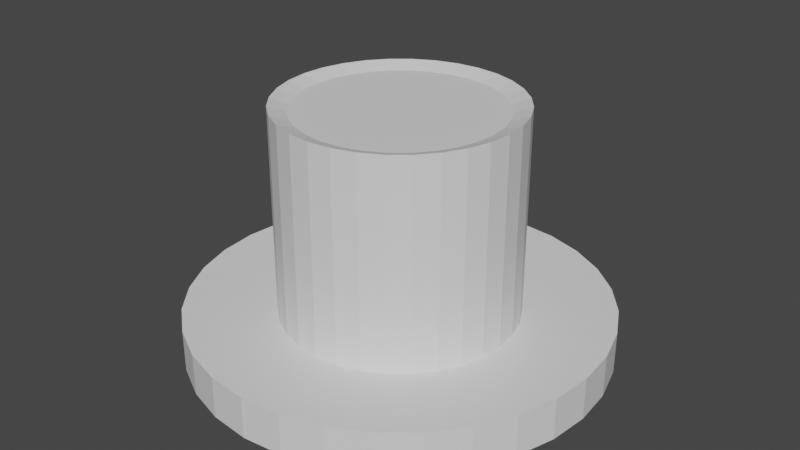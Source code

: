 # Source: Elegant.blend  (saved by Blender 3.2.14; exported with 4.5.12 LTS)
import bpy
from mathutils import Matrix  # noqa: F401  (used for matrix-valued properties, if any)

bpy.ops.wm.read_factory_settings(use_empty=True)
scene = bpy.context.scene
scene.name = 'Scene'

# ---- collections
col_collection = bpy.data.collections.new('Collection'); scene.collection.children.link(col_collection)

# ---- materials (node trees are filled in below, after node groups)
mat_material_002 = bpy.data.materials.new('Material.002')
mat_material_002.use_transparent_shadow = False

# ---- material node trees
mat_material_002.use_nodes = True; mat_material_002.node_tree.nodes.clear()
_N = mat_material_002.node_tree.nodes; _L = mat_material_002.node_tree.links
n0 = _N.new('ShaderNodeBsdfPrincipled'); n0.name = 'Principled BSDF'; n0.location = (10, 300)
n0.distribution = 'GGX'
n0.subsurface_method = 'RANDOM_WALK_SKIN'
n0.inputs[3].default_value = 1.45
n0.inputs[27].default_value = (0.0, 0.0, 0.0, 1.0)
n0.inputs[28].default_value = 1.0
n1 = _N.new('ShaderNodeOutputMaterial'); n1.name = 'Material Output'; n1.location = (300, 300)
_L.new(n0.outputs[0], n1.inputs[0])
n1.is_active_output = True

# ---- world
world_world = bpy.data.worlds.new('World'); scene.world = world_world
world_world.use_nodes = True; world_world.node_tree.nodes.clear()
_N = world_world.node_tree.nodes; _L = world_world.node_tree.links
n0 = _N.new('ShaderNodeOutputWorld'); n0.name = 'World Output'; n0.location = (300, 300)
n1 = _N.new('ShaderNodeBackground'); n1.name = 'Background'; n1.location = (10, 300)
n1.inputs[0].default_value = (0.05088, 0.05088, 0.05088, 1.0)
_L.new(n1.outputs[0], n0.inputs[0])
n0.is_active_output = True
world_world.color = (0.05088, 0.05088, 0.05088)
world_world.use_sun_shadow = False
world_world.sun_shadow_jitter_overblur = 0.0

# ---- meshes
me_cylinder = bpy.data.meshes.new('Cylinder')
me_cylinder.from_pydata([(-5.385e-09, 1.771, -1.078), (-1.895e-08, 0.8511, 0.9497), (0.3455, 1.737, -1.078), (0.166, 0.8347, 0.9497), (0.6777, 1.636, -1.078), (0.3257, 0.7863, 0.9497), (0.9839, 1.473, -1.078), (0.4728, 0.7076, 0.9497), (1.252, 1.252, -1.078), (0.6018, 0.6018, 0.9497), (1.473, 0.9839, -1.078), (0.7076, 0.4728, 0.9497), (1.636, 0.6777, -1.078), (0.7863, 0.3257, 0.9497), (1.737, 0.3455, -1.078), (0.8347, 0.166, 0.9497), (1.771, -5.874e-08, -1.078), (0.8511, -3.925e-08, 0.9497), (1.737, -0.3455, -1.078), (0.8347, -0.166, 0.9497), (1.636, -0.6777, -1.078), (0.7863, -0.3257, 0.9497), (1.473, -0.9839, -1.078), (0.7076, -0.4728, 0.9497), (1.252, -1.252, -1.078), (0.6018, -0.6018, 0.9497), (0.9839, -1.473, -1.078), (0.4728, -0.7076, 0.9497), (0.6777, -1.636, -1.078), (0.3257, -0.7863, 0.9497), (0.3455, -1.737, -1.078), (0.166, -0.8347, 0.9497), (-1.602e-07, -1.771, -1.078), (-7.85e-08, -0.8511, 0.9497), (-0.3455, -1.737, -1.078), (-0.166, -0.8347, 0.9497), (-0.6777, -1.636, -1.078), (-0.3257, -0.7863, 0.9497), (-0.9839, -1.472, -1.078), (-0.4728, -0.7076, 0.9497), (-1.252, -1.252, -1.078), (-0.6018, -0.6018, 0.9497), (-1.472, -0.9839, -1.078), (-0.7076, -0.4728, 0.9497), (-1.636, -0.6777, -1.078), (-0.7863, -0.3257, 0.9497), (-1.737, -0.3455, -1.078), (-0.8347, -0.166, 0.9497), (-1.771, 3.979e-08, -1.078), (-0.8511, 1.192e-08, 0.9497), (-1.737, 0.3455, -1.078), (-0.8347, 0.166, 0.9497), (-1.636, 0.6777, -1.078), (-0.7863, 0.3257, 0.9497), (-1.473, 0.9839, -1.078), (-0.7076, 0.4728, 0.9497), (-1.252, 1.252, -1.078), (-0.6018, 0.6018, 0.9497), (-0.9839, 1.473, -1.078), (-0.4728, 0.7076, 0.9497), (-0.6777, 1.636, -1.078), (-0.3257, 0.7863, 0.9497), (-0.3455, 1.737, -1.078), (-0.166, 0.8347, 0.9497), (-5.385e-09, 1.771, -0.7199), (0.3455, 1.737, -0.7199), (0.6777, 1.636, -0.7199), (0.9839, 1.473, -0.7199), (1.252, 1.252, -0.7199), (1.473, 0.9839, -0.7199), (1.636, 0.6777, -0.7199), (1.737, 0.3455, -0.7199), (1.771, -5.874e-08, -0.7199), (1.737, -0.3455, -0.7199), (1.636, -0.6777, -0.7199), (1.473, -0.9839, -0.7199), (1.252, -1.252, -0.7199), (0.9839, -1.473, -0.7199), (0.6777, -1.636, -0.7199), (0.3455, -1.737, -0.7199), (-1.602e-07, -1.771, -0.7199), (-0.3455, -1.737, -0.7199), (-0.6777, -1.636, -0.7199), (-0.9839, -1.472, -0.7199), (-1.252, -1.252, -0.7199), (-1.472, -0.9839, -0.7199), (-1.636, -0.6777, -0.7199), (-1.737, -0.3455, -0.7199), (-1.771, 3.979e-08, -0.7199), (-1.737, 0.3455, -0.7199), (-1.636, 0.6777, -0.7199), (-1.473, 0.9839, -0.7199), (-1.252, 1.252, -0.7199), (-0.9839, 1.473, -0.7199), (-0.6777, 1.636, -0.7199), (-0.3455, 1.737, -0.7199), (0.0, 1.0, -0.7706), (0.1951, 0.9808, -0.7706), (0.3827, 0.9239, -0.7706), (0.5556, 0.8315, -0.7706), (0.7071, 0.7071, -0.7706), (0.8315, 0.5556, -0.7706), (0.9239, 0.3827, -0.7706), (0.9808, 0.1951, -0.7706), (1.0, -4.371e-08, -0.7706), (0.9808, -0.1951, -0.7706), (0.9239, -0.3827, -0.7706), (0.8315, -0.5556, -0.7706), (0.7071, -0.7071, -0.7706), (0.5556, -0.8315, -0.7706), (0.3827, -0.9239, -0.7706), (0.1951, -0.9808, -0.7706), (-8.742e-08, -1.0, -0.7706), (-0.1951, -0.9808, -0.7706), (-0.3827, -0.9239, -0.7706), (-0.5556, -0.8315, -0.7706), (-0.7071, -0.7071, -0.7706), (-0.8315, -0.5556, -0.7706), (-0.9239, -0.3827, -0.7706), (-0.9808, -0.1951, -0.7706), (-1.0, 1.192e-08, -0.7706), (-0.9808, 0.1951, -0.7706), (-0.9239, 0.3827, -0.7706), (-0.8315, 0.5556, -0.7706), (-0.7071, 0.7071, -0.7706), (-0.5556, 0.8315, -0.7706), (-0.3827, 0.9239, -0.7706), (-0.1951, 0.9808, -0.7706), (0.1951, 0.9808, 1.0), (0.0, 1.0, 1.0), (0.3827, 0.9239, 1.0), (0.5556, 0.8315, 1.0), (0.7071, 0.7071, 1.0), (0.8315, 0.5556, 1.0), (0.9239, 0.3827, 1.0), (0.9808, 0.1951, 1.0), (1.0, -4.371e-08, 1.0), (0.9808, -0.1951, 1.0), (0.9239, -0.3827, 1.0), (0.8315, -0.5556, 1.0), (0.7071, -0.7071, 1.0), (0.5556, -0.8315, 1.0), (0.3827, -0.9239, 1.0), (0.1951, -0.9808, 1.0), (-8.742e-08, -1.0, 1.0), (-0.1951, -0.9808, 1.0), (-0.3827, -0.9239, 1.0), (-0.5556, -0.8315, 1.0), (-0.7071, -0.7071, 1.0), (-0.8315, -0.5556, 1.0), (-0.9239, -0.3827, 1.0), (-0.9808, -0.1951, 1.0), (-1.0, 1.192e-08, 1.0), (-0.9808, 0.1951, 1.0), (-0.9239, 0.3827, 1.0), (-0.8315, 0.5556, 1.0), (-0.7071, 0.7071, 1.0), (-0.5556, 0.8315, 1.0), (-0.3827, 0.9239, 1.0), (-0.1951, 0.9808, 1.0)], [], [(96, 129, 128, 97), (97, 128, 130, 98), (98, 130, 131, 99), (99, 131, 132, 100), (100, 132, 133, 101), (101, 133, 134, 102), (102, 134, 135, 103), (103, 135, 136, 104), (104, 136, 137, 105), (105, 137, 138, 106), (106, 138, 139, 107), (107, 139, 140, 108), (108, 140, 141, 109), (109, 141, 142, 110), (110, 142, 143, 111), (111, 143, 144, 112), (112, 144, 145, 113), (113, 145, 146, 114), (114, 146, 147, 115), (115, 147, 148, 116), (116, 148, 149, 117), (117, 149, 150, 118), (118, 150, 151, 119), (119, 151, 152, 120), (120, 152, 153, 121), (121, 153, 154, 122), (122, 154, 155, 123), (123, 155, 156, 124), (124, 156, 157, 125), (125, 157, 158, 126), (3, 1, 63, 61, 59, 57, 55, 53, 51, 49, 47, 45, 43, 41, 39, 37, 35, 33, 31, 29, 27, 25, 23, 21, 19, 17, 15, 13, 11, 9, 7, 5), (126, 158, 159, 127), (127, 159, 129, 96), (0, 2, 4, 6, 8, 10, 12, 14, 16, 18, 20, 22, 24, 26, 28, 30, 32, 34, 36, 38, 40, 42, 44, 46, 48, 50, 52, 54, 56, 58, 60, 62), (62, 95, 64, 0), (60, 94, 95, 62), (58, 93, 94, 60), (56, 92, 93, 58), (54, 91, 92, 56), (52, 90, 91, 54), (50, 89, 90, 52), (48, 88, 89, 50), (46, 87, 88, 48), (44, 86, 87, 46), (42, 85, 86, 44), (40, 84, 85, 42), (38, 83, 84, 40), (36, 82, 83, 38), (34, 81, 82, 36), (32, 80, 81, 34), (30, 79, 80, 32), (28, 78, 79, 30), (26, 77, 78, 28), (24, 76, 77, 26), (22, 75, 76, 24), (20, 74, 75, 22), (18, 73, 74, 20), (16, 72, 73, 18), (14, 71, 72, 16), (12, 70, 71, 14), (10, 69, 70, 12), (8, 68, 69, 10), (6, 67, 68, 8), (4, 66, 67, 6), (2, 65, 66, 4), (0, 64, 65, 2), (95, 127, 96, 64), (94, 126, 127, 95), (93, 125, 126, 94), (92, 124, 125, 93), (91, 123, 124, 92), (90, 122, 123, 91), (89, 121, 122, 90), (88, 120, 121, 89), (87, 119, 120, 88), (86, 118, 119, 87), (85, 117, 118, 86), (84, 116, 117, 85), (83, 115, 116, 84), (82, 114, 115, 83), (81, 113, 114, 82), (80, 112, 113, 81), (79, 111, 112, 80), (78, 110, 111, 79), (77, 109, 110, 78), (76, 108, 109, 77), (75, 107, 108, 76), (74, 106, 107, 75), (73, 105, 106, 74), (72, 104, 105, 73), (71, 103, 104, 72), (70, 102, 103, 71), (69, 101, 102, 70), (68, 100, 101, 69), (67, 99, 100, 68), (66, 98, 99, 67), (65, 97, 98, 66), (64, 96, 97, 65), (1, 3, 128, 129), (3, 5, 130, 128), (5, 7, 131, 130), (7, 9, 132, 131), (9, 11, 133, 132), (11, 13, 134, 133), (13, 15, 135, 134), (15, 17, 136, 135), (17, 19, 137, 136), (19, 21, 138, 137), (21, 23, 139, 138), (23, 25, 140, 139), (25, 27, 141, 140), (27, 29, 142, 141), (29, 31, 143, 142), (31, 33, 144, 143), (33, 35, 145, 144), (35, 37, 146, 145), (37, 39, 147, 146), (39, 41, 148, 147), (41, 43, 149, 148), (43, 45, 150, 149), (45, 47, 151, 150), (47, 49, 152, 151), (49, 51, 153, 152), (51, 53, 154, 153), (53, 55, 155, 154), (55, 57, 156, 155), (57, 59, 157, 156), (59, 61, 158, 157), (61, 63, 159, 158), (63, 1, 129, 159)])
_uv = me_cylinder.uv_layers.new(name='UVMap')
_uv.uv.foreach_set('vector', [1.0, 0.5573, 1.0, 1.0, 0.9688, 1.0, 0.9688, 0.5573, 0.9688, 0.5573, 0.9688, 1.0, 0.9375, 1.0, 0.9375, 0.5573, 0.9375, 0.5573, 0.9375, 1.0, 0.9062, 1.0, 0.9062, 0.5573, 0.9062, 0.5573, 0.9062, 1.0, 0.875, 1.0, 0.875, 0.5573, 0.875, 0.5573, 0.875, 1.0, 0.8438, 1.0, 0.8438, 0.5573, 0.8438, 0.5573, 0.8438, 1.0, 0.8125, 1.0, 0.8125, 0.5573, 0.8125, 0.5573, 0.8125, 1.0, 0.7812, 1.0, 0.7812, 0.5573, 0.7812, 0.5573, 0.7812, 1.0, 0.75, 1.0, 0.75, 0.5573, 0.75, 0.5573, 0.75, 1.0, 0.7188, 1.0, 0.7188, 0.5573, 0.7188, 0.5573, 0.7188, 1.0, 0.6875, 1.0, 0.6875, 0.5573, 0.6875, 0.5573, 0.6875, 1.0, 0.6562, 1.0, 0.6562, 0.5573, 0.6562, 0.5573, 0.6562, 1.0, 0.625, 1.0, 0.625, 0.5573, 0.625, 0.5573, 0.625, 1.0, 0.5938, 1.0, 0.5938, 0.5573, 0.5938, 0.5573, 0.5938, 1.0, 0.5625, 1.0, 0.5625, 0.5573, 0.5625, 0.5573, 0.5625, 1.0, 0.5312, 1.0, 0.5312, 0.5573, 0.5312, 0.5573, 0.5312, 1.0, 0.5, 1.0, 0.5, 0.5573, 0.5, 0.5573, 0.5, 1.0, 0.4688, 1.0, 0.4688, 0.5573, 0.4688, 0.5573, 0.4688, 1.0, 0.4375, 1.0, 0.4375, 0.5573, 0.4375, 0.5573, 0.4375, 1.0, 0.4062, 1.0, 0.4062, 0.5573, 0.4062, 0.5573, 0.4062, 1.0, 0.375, 1.0, 0.375, 0.5573, 0.375, 0.5573, 0.375, 1.0, 0.3438, 1.0, 0.3438, 0.5573, 0.3438, 0.5573, 0.3438, 1.0, 0.3125, 1.0, 0.3125, 0.5573, 0.3125, 0.5573, 0.3125, 1.0, 0.2812, 1.0, 0.2812, 0.5573, 0.2812, 0.5573, 0.2812, 1.0, 0.25, 1.0, 0.25, 0.5573, 0.25, 0.5573, 0.25, 1.0, 0.2188, 1.0, 0.2188, 0.5573, 0.2188, 0.5573, 0.2188, 1.0, 0.1875, 1.0, 0.1875, 0.5573, 0.1875, 0.5573, 0.1875, 1.0, 0.1562, 1.0, 0.1562, 0.5573, 0.1562, 0.5573, 0.1562, 1.0, 0.125, 1.0, 0.125, 0.5573, 0.125, 0.5573, 0.125, 1.0, 0.09375, 1.0, 0.09375, 0.5573, 0.09375, 0.5573, 0.09375, 1.0, 0.0625, 1.0, 0.0625, 0.5573, 0.2898, 0.4503, 0.25, 0.4543, 0.2102, 0.4503, 0.1718, 0.4387, 0.1365, 0.4198, 0.1056, 0.3944, 0.08017, 0.3635, 0.06129, 0.3282, 0.04967, 0.2898, 0.04574, 0.25, 0.04967, 0.2102, 0.06129, 0.1718, 0.08017, 0.1365, 0.1056, 0.1056, 0.1365, 0.08017, 0.1718, 0.06129, 0.2102, 0.04967, 0.25, 0.04574, 0.2898, 0.04967, 0.3282, 0.06129, 0.3635, 0.08017, 0.3944, 0.1056, 0.4198, 0.1365, 0.4387, 0.1718, 0.4503, 0.2102, 0.4543, 0.25, 0.4503, 0.2898, 0.4387, 0.3282, 0.4198, 0.3635, 0.3944, 0.3944, 0.3635, 0.4198, 0.3282, 0.4387, 0.0625, 0.5573, 0.0625, 1.0, 0.03125, 1.0, 0.03125, 0.5573, 0.03125, 0.5573, 0.03125, 1.0, 0.0, 1.0, 0.0, 0.5573, 0.75, 0.49, 0.7968, 0.4854, 0.8418, 0.4717, 0.8833, 0.4496, 0.9197, 0.4197, 0.9496, 0.3833, 0.9717, 0.3418, 0.9854, 0.2968, 0.99, 0.25, 0.9854, 0.2032, 0.9717, 0.1582, 0.9496, 0.1167, 0.9197, 0.08029, 0.8833, 0.05045, 0.8418, 0.02827, 0.7968, 0.01461, 0.75, 0.01, 0.7032, 0.01461, 0.6582, 0.02827, 0.6167, 0.05045, 0.5803, 0.08029, 0.5504, 0.1167, 0.5283, 0.1582, 0.5146, 0.2032, 0.51, 0.25, 0.5146, 0.2968, 0.5283, 0.3418, 0.5504, 0.3833, 0.5803, 0.4197, 0.6167, 0.4496, 0.6582, 0.4717, 0.7032, 0.4854, 0.03125, 0.5, 0.03125, 0.5505, 0.0, 0.5505, 0.0, 0.5, 0.0625, 0.5, 0.0625, 0.5505, 0.03125, 0.5505, 0.03125, 0.5, 0.09375, 0.5, 0.09375, 0.5505, 0.0625, 0.5505, 0.0625, 0.5, 0.125, 0.5, 0.125, 0.5505, 0.09375, 0.5505, 0.09375, 0.5, 0.1562, 0.5, 0.1562, 0.5505, 0.125, 0.5505, 0.125, 0.5, 0.1875, 0.5, 0.1875, 0.5505, 0.1562, 0.5505, 0.1562, 0.5, 0.2188, 0.5, 0.2188, 0.5505, 0.1875, 0.5505, 0.1875, 0.5, 0.25, 0.5, 0.25, 0.5505, 0.2188, 0.5505, 0.2188, 0.5, 0.2812, 0.5, 0.2812, 0.5505, 0.25, 0.5505, 0.25, 0.5, 0.3125, 0.5, 0.3125, 0.5505, 0.2812, 0.5505, 0.2812, 0.5, 0.3438, 0.5, 0.3438, 0.5505, 0.3125, 0.5505, 0.3125, 0.5, 0.375, 0.5, 0.375, 0.5505, 0.3438, 0.5505, 0.3438, 0.5, 0.4062, 0.5, 0.4062, 0.5505, 0.375, 0.5505, 0.375, 0.5, 0.4375, 0.5, 0.4375, 0.5505, 0.4062, 0.5505, 0.4062, 0.5, 0.4688, 0.5, 0.4688, 0.5505, 0.4375, 0.5505, 0.4375, 0.5, 0.5, 0.5, 0.5, 0.5505, 0.4688, 0.5505, 0.4688, 0.5, 0.5312, 0.5, 0.5312, 0.5505, 0.5, 0.5505, 0.5, 0.5, 0.5625, 0.5, 0.5625, 0.5505, 0.5312, 0.5505, 0.5312, 0.5, 0.5938, 0.5, 0.5938, 0.5505, 0.5625, 0.5505, 0.5625, 0.5, 0.625, 0.5, 0.625, 0.5505, 0.5938, 0.5505, 0.5938, 0.5, 0.6562, 0.5, 0.6562, 0.5505, 0.625, 0.5505, 0.625, 0.5, 0.6875, 0.5, 0.6875, 0.5505, 0.6562, 0.5505, 0.6562, 0.5, 0.7188, 0.5, 0.7188, 0.5505, 0.6875, 0.5505, 0.6875, 0.5, 0.75, 0.5, 0.75, 0.5505, 0.7188, 0.5505, 0.7188, 0.5, 0.7812, 0.5, 0.7812, 0.5505, 0.75, 0.5505, 0.75, 0.5, 0.8125, 0.5, 0.8125, 0.5505, 0.7812, 0.5505, 0.7812, 0.5, 0.8438, 0.5, 0.8438, 0.5505, 0.8125, 0.5505, 0.8125, 0.5, 0.875, 0.5, 0.875, 0.5505, 0.8438, 0.5505, 0.8438, 0.5, 0.9062, 0.5, 0.9062, 0.5505, 0.875, 0.5505, 0.875, 0.5, 0.9375, 0.5, 0.9375, 0.5505, 0.9062, 0.5505, 0.9062, 0.5, 0.9688, 0.5, 0.9688, 0.5505, 0.9375, 0.5505, 0.9375, 0.5, 1.0, 0.5, 1.0, 0.5505, 0.9688, 0.5505, 0.9688, 0.5, 0.03125, 0.5505, 0.03125, 0.5573, 0.0, 0.5573, 0.0, 0.5505, 0.0625, 0.5505, 0.0625, 0.5573, 0.03125, 0.5573, 0.03125, 0.5505, 0.09375, 0.5505, 0.09375, 0.5573, 0.0625, 0.5573, 0.0625, 0.5505, 0.125, 0.5505, 0.125, 0.5573, 0.09375, 0.5573, 0.09375, 0.5505, 0.1562, 0.5505, 0.1562, 0.5573, 0.125, 0.5573, 0.125, 0.5505, 0.1875, 0.5505, 0.1875, 0.5573, 0.1562, 0.5573, 0.1562, 0.5505, 0.2188, 0.5505, 0.2188, 0.5573, 0.1875, 0.5573, 0.1875, 0.5505, 0.25, 0.5505, 0.25, 0.5573, 0.2188, 0.5573, 0.2188, 0.5505, 0.2812, 0.5505, 0.2812, 0.5573, 0.25, 0.5573, 0.25, 0.5505, 0.3125, 0.5505, 0.3125, 0.5573, 0.2812, 0.5573, 0.2812, 0.5505, 0.3438, 0.5505, 0.3438, 0.5573, 0.3125, 0.5573, 0.3125, 0.5505, 0.375, 0.5505, 0.375, 0.5573, 0.3438, 0.5573, 0.3438, 0.5505, 0.4062, 0.5505, 0.4062, 0.5573, 0.375, 0.5573, 0.375, 0.5505, 0.4375, 0.5505, 0.4375, 0.5573, 0.4062, 0.5573, 0.4062, 0.5505, 0.4688, 0.5505, 0.4688, 0.5573, 0.4375, 0.5573, 0.4375, 0.5505, 0.5, 0.5505, 0.5, 0.5573, 0.4688, 0.5573, 0.4688, 0.5505, 0.5312, 0.5505, 0.5312, 0.5573, 0.5, 0.5573, 0.5, 0.5505, 0.5625, 0.5505, 0.5625, 0.5573, 0.5312, 0.5573, 0.5312, 0.5505, 0.5938, 0.5505, 0.5938, 0.5573, 0.5625, 0.5573, 0.5625, 0.5505, 0.625, 0.5505, 0.625, 0.5573, 0.5938, 0.5573, 0.5938, 0.5505, 0.6562, 0.5505, 0.6562, 0.5573, 0.625, 0.5573, 0.625, 0.5505, 0.6875, 0.5505, 0.6875, 0.5573, 0.6562, 0.5573, 0.6562, 0.5505, 0.7188, 0.5505, 0.7188, 0.5573, 0.6875, 0.5573, 0.6875, 0.5505, 0.75, 0.5505, 0.75, 0.5573, 0.7188, 0.5573, 0.7188, 0.5505, 0.7812, 0.5505, 0.7812, 0.5573, 0.75, 0.5573, 0.75, 0.5505, 0.8125, 0.5505, 0.8125, 0.5573, 0.7812, 0.5573, 0.7812, 0.5505, 0.8438, 0.5505, 0.8438, 0.5573, 0.8125, 0.5573, 0.8125, 0.5505, 0.875, 0.5505, 0.875, 0.5573, 0.8438, 0.5573, 0.8438, 0.5505, 0.9062, 0.5505, 0.9062, 0.5573, 0.875, 0.5573, 0.875, 0.5505, 0.9375, 0.5505, 0.9375, 0.5573, 0.9062, 0.5573, 0.9062, 0.5505, 0.9688, 0.5505, 0.9688, 0.5573, 0.9375, 0.5573, 0.9375, 0.5505, 1.0, 0.5505, 1.0, 0.5573, 0.9688, 0.5573, 0.9688, 0.5505, 0.25, 0.4543, 0.2898, 0.4503, 0.2968, 0.4854, 0.25, 0.49, 0.2898, 0.4503, 0.3282, 0.4387, 0.3418, 0.4717, 0.2968, 0.4854, 0.3282, 0.4387, 0.3635, 0.4198, 0.3833, 0.4496, 0.3418, 0.4717, 0.3635, 0.4198, 0.3944, 0.3944, 0.4197, 0.4197, 0.3833, 0.4496, 0.3944, 0.3944, 0.4198, 0.3635, 0.4496, 0.3833, 0.4197, 0.4197, 0.4198, 0.3635, 0.4387, 0.3282, 0.4717, 0.3418, 0.4496, 0.3833, 0.4387, 0.3282, 0.4503, 0.2898, 0.4854, 0.2968, 0.4717, 0.3418, 0.4503, 0.2898, 0.4543, 0.25, 0.49, 0.25, 0.4854, 0.2968, 0.4543, 0.25, 0.4503, 0.2102, 0.4854, 0.2032, 0.49, 0.25, 0.4503, 0.2102, 0.4387, 0.1718, 0.4717, 0.1582, 0.4854, 0.2032, 0.4387, 0.1718, 0.4198, 0.1365, 0.4496, 0.1167, 0.4717, 0.1582, 0.4198, 0.1365, 0.3944, 0.1056, 0.4197, 0.08029, 0.4496, 0.1167, 0.3944, 0.1056, 0.3635, 0.08017, 0.3833, 0.05045, 0.4197, 0.08029, 0.3635, 0.08017, 0.3282, 0.06129, 0.3418, 0.02827, 0.3833, 0.05045, 0.3282, 0.06129, 0.2898, 0.04967, 0.2968, 0.01461, 0.3418, 0.02827, 0.2898, 0.04967, 0.25, 0.04574, 0.25, 0.01, 0.2968, 0.01461, 0.25, 0.04574, 0.2102, 0.04967, 0.2032, 0.01461, 0.25, 0.01, 0.2102, 0.04967, 0.1718, 0.06129, 0.1582, 0.02827, 0.2032, 0.01461, 0.1718, 0.06129, 0.1365, 0.08017, 0.1167, 0.05045, 0.1582, 0.02827, 0.1365, 0.08017, 0.1056, 0.1056, 0.08029, 0.08029, 0.1167, 0.05045, 0.1056, 0.1056, 0.08017, 0.1365, 0.05045, 0.1167, 0.08029, 0.08029, 0.08017, 0.1365, 0.06129, 0.1718, 0.02827, 0.1582, 0.05045, 0.1167, 0.06129, 0.1718, 0.04967, 0.2102, 0.01461, 0.2032, 0.02827, 0.1582, 0.04967, 0.2102, 0.04574, 0.25, 0.01, 0.25, 0.01461, 0.2032, 0.04574, 0.25, 0.04967, 0.2898, 0.01461, 0.2968, 0.01, 0.25, 0.04967, 0.2898, 0.06129, 0.3282, 0.02827, 0.3418, 0.01461, 0.2968, 0.06129, 0.3282, 0.08017, 0.3635, 0.05045, 0.3833, 0.02827, 0.3418, 0.08017, 0.3635, 0.1056, 0.3944, 0.08029, 0.4197, 0.05045, 0.3833, 0.1056, 0.3944, 0.1365, 0.4198, 0.1167, 0.4496, 0.08029, 0.4197, 0.1365, 0.4198, 0.1718, 0.4387, 0.1582, 0.4717, 0.1167, 0.4496, 0.1718, 0.4387, 0.2102, 0.4503, 0.2032, 0.4854, 0.1582, 0.4717, 0.2102, 0.4503, 0.25, 0.4543, 0.25, 0.49, 0.2032, 0.4854])
me_cylinder.materials.append(mat_material_002)
me_cylinder.update()

# ---- objects
ob_cylinder = bpy.data.objects.new('Cylinder', me_cylinder)

# ---- transforms, parenting, visibility, modifiers, constraints
ob_cylinder.location = (0.0, 0.0, 1.033)

# ---- collection membership
scene.collection.objects.link(ob_cylinder)

# ---- scene / render settings (as saved in the file)
scene.frame_start = 1; scene.frame_end = 250; scene.frame_set(1)
scene.render.engine = 'BLENDER_EEVEE_NEXT'
scene.cycles.use_denoising = False
scene.cycles.samples = 128
scene.cycles.sampling_pattern = 'TABULATED_SOBOL'
scene.cycles.use_adaptive_sampling = False
scene.cycles.use_light_tree = False
scene.view_settings.view_transform = 'Filmic'
bpy.context.view_layer.update()

# ---- added for rendering (the .blend has no active camera and no usable light): camera, sun
cam_auto = bpy.data.cameras.new('AutoCamera')
cam_auto.lens = 50.0
cam_auto.sensor_width = 36.0
cam_auto.clip_end = 1000.0
ob_auto_camera = bpy.data.objects.new('AutoCamera', cam_auto)
scene.collection.objects.link(ob_auto_camera)
ob_auto_camera.location = (5.01743, -6.02092, 5.00813)
ob_auto_camera.rotation_euler = (1.09748, -7.21219e-08, 0.694738)
scene.camera = ob_auto_camera
light_auto_sun = bpy.data.lights.new('AutoSun', 'SUN')
light_auto_sun.energy = 3.0
light_auto_sun.angle = 0.0523599
ob_auto_sun = bpy.data.objects.new('AutoSun', light_auto_sun)
scene.collection.objects.link(ob_auto_sun)
ob_auto_sun.rotation_euler = (0.872665, 0.174533, 0.523599)
bpy.context.view_layer.update()
